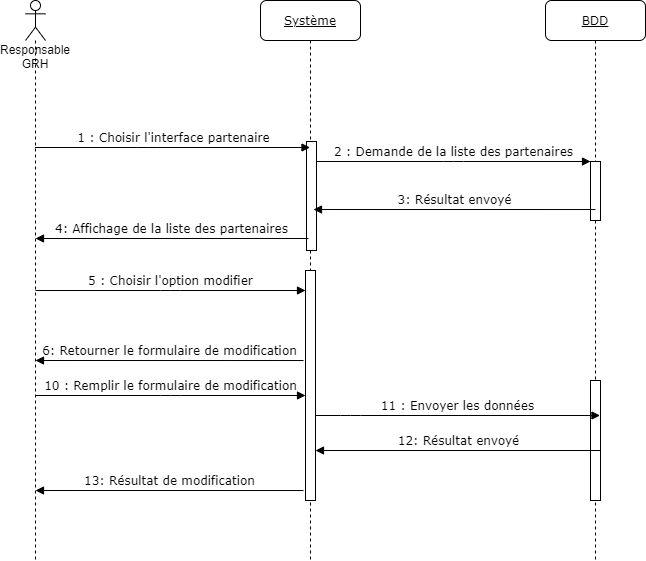

The diagram above was exported from draw.io. Its source (the exported page's mxGraphModel, read from the mxfile embedded in the PNG):
<mxGraphModel dx="1422" dy="705" grid="1" gridSize="10" guides="1" tooltips="1" connect="1" arrows="1" fold="1" page="1" pageScale="1" pageWidth="1100" pageHeight="850" background="#ffffff" math="0" shadow="0">
  <root>
    <mxCell id="0" />
    <mxCell id="1" parent="0" />
    <mxCell id="QNBxMRwScfz_-s4ISM5Y-1" value="&lt;u&gt;Système&lt;/u&gt;" style="shape=umlLifeline;perimeter=lifelinePerimeter;whiteSpace=wrap;html=1;container=1;collapsible=0;recursiveResize=0;outlineConnect=0;rounded=1;shadow=0;comic=0;labelBackgroundColor=none;strokeWidth=1;fontFamily=Verdana;fontSize=12;align=center;" vertex="1" parent="1">
      <mxGeometry x="325" y="80" width="100" height="560" as="geometry" />
    </mxCell>
    <mxCell id="QNBxMRwScfz_-s4ISM5Y-2" value="" style="html=1;points=[];perimeter=orthogonalPerimeter;rounded=0;shadow=0;comic=0;labelBackgroundColor=none;strokeWidth=1;fontFamily=Verdana;fontSize=12;align=center;" vertex="1" parent="QNBxMRwScfz_-s4ISM5Y-1">
      <mxGeometry x="46" y="141" width="10" height="109" as="geometry" />
    </mxCell>
    <mxCell id="QNBxMRwScfz_-s4ISM5Y-3" value="" style="html=1;points=[];perimeter=orthogonalPerimeter;rounded=0;shadow=0;comic=0;labelBackgroundColor=none;strokeWidth=1;fontFamily=Verdana;fontSize=12;align=center;" vertex="1" parent="QNBxMRwScfz_-s4ISM5Y-1">
      <mxGeometry x="45" y="270" width="10" height="230" as="geometry" />
    </mxCell>
    <mxCell id="QNBxMRwScfz_-s4ISM5Y-4" value="&lt;u&gt;BDD&lt;/u&gt;" style="shape=umlLifeline;perimeter=lifelinePerimeter;whiteSpace=wrap;html=1;container=1;collapsible=0;recursiveResize=0;outlineConnect=0;rounded=1;shadow=0;comic=0;labelBackgroundColor=none;strokeWidth=1;fontFamily=Verdana;fontSize=12;align=center;" vertex="1" parent="1">
      <mxGeometry x="610" y="80" width="100" height="560" as="geometry" />
    </mxCell>
    <mxCell id="QNBxMRwScfz_-s4ISM5Y-5" value="" style="html=1;points=[];perimeter=orthogonalPerimeter;rounded=0;shadow=0;comic=0;labelBackgroundColor=none;strokeWidth=1;fontFamily=Verdana;fontSize=12;align=center;" vertex="1" parent="QNBxMRwScfz_-s4ISM5Y-4">
      <mxGeometry x="45" y="161" width="10" height="59" as="geometry" />
    </mxCell>
    <mxCell id="QNBxMRwScfz_-s4ISM5Y-6" value="" style="html=1;points=[];perimeter=orthogonalPerimeter;rounded=0;shadow=0;comic=0;labelBackgroundColor=none;strokeWidth=1;fontFamily=Verdana;fontSize=12;align=center;" vertex="1" parent="QNBxMRwScfz_-s4ISM5Y-4">
      <mxGeometry x="45" y="380" width="10" height="120" as="geometry" />
    </mxCell>
    <mxCell id="QNBxMRwScfz_-s4ISM5Y-7" value="3: Résultat envoyé" style="html=1;verticalAlign=bottom;endArrow=block;labelBackgroundColor=none;fontFamily=Verdana;fontSize=12;edgeStyle=elbowEdgeStyle;elbow=vertical;exitX=0.5;exitY=0.814;exitDx=0;exitDy=0;exitPerimeter=0;" edge="1" parent="1" source="QNBxMRwScfz_-s4ISM5Y-5">
      <mxGeometry relative="1" as="geometry">
        <mxPoint x="625" y="289.0160000000001" as="sourcePoint" />
        <mxPoint x="378" y="289" as="targetPoint" />
      </mxGeometry>
    </mxCell>
    <mxCell id="QNBxMRwScfz_-s4ISM5Y-8" value="1 : Choisir l'interface partenaire" style="html=1;verticalAlign=bottom;endArrow=block;labelBackgroundColor=none;fontFamily=Verdana;fontSize=12;edgeStyle=elbowEdgeStyle;elbow=vertical;" edge="1" parent="1" target="QNBxMRwScfz_-s4ISM5Y-1">
      <mxGeometry relative="1" as="geometry">
        <mxPoint x="99.5" y="227" as="sourcePoint" />
        <mxPoint x="285" y="227" as="targetPoint" />
      </mxGeometry>
    </mxCell>
    <mxCell id="QNBxMRwScfz_-s4ISM5Y-9" value="2 : Demande de la liste des partenaires" style="html=1;verticalAlign=bottom;endArrow=block;entryX=0;entryY=0;labelBackgroundColor=none;fontFamily=Verdana;fontSize=12;edgeStyle=elbowEdgeStyle;elbow=vertical;" edge="1" parent="1" source="QNBxMRwScfz_-s4ISM5Y-2" target="QNBxMRwScfz_-s4ISM5Y-5">
      <mxGeometry relative="1" as="geometry">
        <mxPoint x="370" y="200" as="sourcePoint" />
      </mxGeometry>
    </mxCell>
    <mxCell id="QNBxMRwScfz_-s4ISM5Y-10" value="Responsable GRH" style="shape=umlLifeline;participant=umlActor;perimeter=lifelinePerimeter;whiteSpace=wrap;html=1;container=1;collapsible=0;recursiveResize=0;verticalAlign=top;spacingTop=36;outlineConnect=0;size=40;" vertex="1" parent="1">
      <mxGeometry x="90" y="80" width="20" height="560" as="geometry" />
    </mxCell>
    <mxCell id="QNBxMRwScfz_-s4ISM5Y-11" value="4: Affichage de la liste des partenaires" style="html=1;verticalAlign=bottom;endArrow=block;labelBackgroundColor=none;fontFamily=Verdana;fontSize=12;edgeStyle=elbowEdgeStyle;elbow=vertical;" edge="1" parent="1">
      <mxGeometry relative="1" as="geometry">
        <mxPoint x="373" y="318" as="sourcePoint" />
        <mxPoint x="100" y="318" as="targetPoint" />
      </mxGeometry>
    </mxCell>
    <mxCell id="QNBxMRwScfz_-s4ISM5Y-12" value="5 : Choisir l'option modifier" style="html=1;verticalAlign=bottom;endArrow=block;labelBackgroundColor=none;fontFamily=Verdana;fontSize=12;edgeStyle=elbowEdgeStyle;elbow=vertical;" edge="1" parent="1">
      <mxGeometry relative="1" as="geometry">
        <mxPoint x="100" y="370" as="sourcePoint" />
        <mxPoint x="370" y="370" as="targetPoint" />
      </mxGeometry>
    </mxCell>
    <mxCell id="QNBxMRwScfz_-s4ISM5Y-13" value="6: Retourner le formulaire de modification" style="html=1;verticalAlign=bottom;endArrow=block;labelBackgroundColor=none;fontFamily=Verdana;fontSize=12;edgeStyle=elbowEdgeStyle;elbow=vertical;exitX=0.2;exitY=0.744;exitDx=0;exitDy=0;exitPerimeter=0;" edge="1" parent="1">
      <mxGeometry relative="1" as="geometry">
        <mxPoint x="368" y="440.0160000000001" as="sourcePoint" />
        <mxPoint x="100" y="440" as="targetPoint" />
      </mxGeometry>
    </mxCell>
    <mxCell id="QNBxMRwScfz_-s4ISM5Y-14" value="10 : Remplir le formulaire de modification" style="html=1;verticalAlign=bottom;endArrow=block;labelBackgroundColor=none;fontFamily=Verdana;fontSize=12;edgeStyle=elbowEdgeStyle;elbow=vertical;" edge="1" parent="1">
      <mxGeometry relative="1" as="geometry">
        <mxPoint x="100" y="475" as="sourcePoint" />
        <mxPoint x="370" y="475" as="targetPoint" />
      </mxGeometry>
    </mxCell>
    <mxCell id="QNBxMRwScfz_-s4ISM5Y-15" value="11 : Envoyer les données" style="html=1;verticalAlign=bottom;endArrow=block;labelBackgroundColor=none;fontFamily=Verdana;fontSize=12;edgeStyle=elbowEdgeStyle;elbow=vertical;" edge="1" parent="1">
      <mxGeometry relative="1" as="geometry">
        <mxPoint x="380" y="495" as="sourcePoint" />
        <mxPoint x="664.5" y="495" as="targetPoint" />
        <Array as="points">
          <mxPoint x="415" y="495" />
        </Array>
      </mxGeometry>
    </mxCell>
    <mxCell id="QNBxMRwScfz_-s4ISM5Y-16" value="12: Résultat envoyé" style="html=1;verticalAlign=bottom;endArrow=block;labelBackgroundColor=none;fontFamily=Verdana;fontSize=12;edgeStyle=elbowEdgeStyle;elbow=vertical;" edge="1" parent="1">
      <mxGeometry relative="1" as="geometry">
        <mxPoint x="664.5" y="530.0023809523809" as="sourcePoint" />
        <mxPoint x="380" y="530.0023809523809" as="targetPoint" />
      </mxGeometry>
    </mxCell>
    <mxCell id="QNBxMRwScfz_-s4ISM5Y-17" value="13: Résultat de modification" style="html=1;verticalAlign=bottom;endArrow=block;labelBackgroundColor=none;fontFamily=Verdana;fontSize=12;edgeStyle=elbowEdgeStyle;elbow=vertical;exitX=0.2;exitY=0.744;exitDx=0;exitDy=0;exitPerimeter=0;" edge="1" parent="1">
      <mxGeometry relative="1" as="geometry">
        <mxPoint x="368" y="570.0160000000001" as="sourcePoint" />
        <mxPoint x="100" y="570" as="targetPoint" />
      </mxGeometry>
    </mxCell>
  </root>
</mxGraphModel>